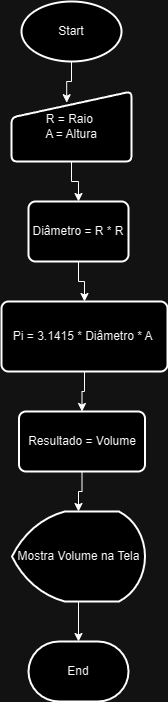

The diagram above was exported from draw.io. Its source (the exported page's mxGraphModel, read from the mxfile embedded in the PNG):
<mxGraphModel dx="1002" dy="535" grid="1" gridSize="10" guides="1" tooltips="1" connect="1" arrows="1" fold="1" page="1" pageScale="1" pageWidth="827" pageHeight="1169" math="0" shadow="0">
  <root>
    <mxCell id="0" />
    <mxCell id="1" parent="0" />
    <mxCell id="shK9FmKNe2BdYEhLe8JS-1" value="Start" style="strokeWidth=2;html=1;shape=mxgraph.flowchart.start_1;whiteSpace=wrap;" parent="1" vertex="1">
      <mxGeometry x="30" y="20" width="100" height="60" as="geometry" />
    </mxCell>
    <mxCell id="zwCVlSt12UbH2DtVHV8--5" style="edgeStyle=orthogonalEdgeStyle;rounded=0;orthogonalLoop=1;jettySize=auto;html=1;entryX=0.5;entryY=0;entryDx=0;entryDy=0;" parent="1" source="zwCVlSt12UbH2DtVHV8--2" target="zwCVlSt12UbH2DtVHV8--4" edge="1">
      <mxGeometry relative="1" as="geometry" />
    </mxCell>
    <mxCell id="zwCVlSt12UbH2DtVHV8--2" value="R = Raio&amp;nbsp;&lt;div&gt;A = Altura&lt;/div&gt;" style="html=1;strokeWidth=2;shape=manualInput;whiteSpace=wrap;rounded=1;size=26;arcSize=11;" parent="1" vertex="1">
      <mxGeometry x="20" y="110" width="120" height="70" as="geometry" />
    </mxCell>
    <mxCell id="zwCVlSt12UbH2DtVHV8--3" style="edgeStyle=orthogonalEdgeStyle;rounded=0;orthogonalLoop=1;jettySize=auto;html=1;entryX=0.46;entryY=0.16;entryDx=0;entryDy=0;entryPerimeter=0;" parent="1" source="shK9FmKNe2BdYEhLe8JS-1" target="zwCVlSt12UbH2DtVHV8--2" edge="1">
      <mxGeometry relative="1" as="geometry" />
    </mxCell>
    <mxCell id="zwCVlSt12UbH2DtVHV8--8" style="edgeStyle=orthogonalEdgeStyle;rounded=0;orthogonalLoop=1;jettySize=auto;html=1;entryX=0.5;entryY=0;entryDx=0;entryDy=0;" parent="1" source="zwCVlSt12UbH2DtVHV8--4" target="zwCVlSt12UbH2DtVHV8--7" edge="1">
      <mxGeometry relative="1" as="geometry" />
    </mxCell>
    <mxCell id="zwCVlSt12UbH2DtVHV8--4" value="Diâmetro = R * R" style="rounded=1;whiteSpace=wrap;html=1;absoluteArcSize=1;arcSize=14;strokeWidth=2;" parent="1" vertex="1">
      <mxGeometry x="37" y="220" width="100" height="60" as="geometry" />
    </mxCell>
    <mxCell id="zwCVlSt12UbH2DtVHV8--12" style="edgeStyle=orthogonalEdgeStyle;rounded=0;orthogonalLoop=1;jettySize=auto;html=1;entryX=0.5;entryY=0;entryDx=0;entryDy=0;" parent="1" source="zwCVlSt12UbH2DtVHV8--7" target="zwCVlSt12UbH2DtVHV8--11" edge="1">
      <mxGeometry relative="1" as="geometry" />
    </mxCell>
    <mxCell id="zwCVlSt12UbH2DtVHV8--7" value="Pi = 3.1415 * Diâmetro * A&amp;nbsp;" style="rounded=1;whiteSpace=wrap;html=1;absoluteArcSize=1;arcSize=14;strokeWidth=2;" parent="1" vertex="1">
      <mxGeometry x="10" y="320" width="166" height="70" as="geometry" />
    </mxCell>
    <mxCell id="zwCVlSt12UbH2DtVHV8--11" value="Resultado = Volume" style="rounded=1;whiteSpace=wrap;html=1;absoluteArcSize=1;arcSize=14;strokeWidth=2;" parent="1" vertex="1">
      <mxGeometry x="27.5" y="430" width="126" height="60" as="geometry" />
    </mxCell>
    <mxCell id="zwCVlSt12UbH2DtVHV8--16" value="Mostra Volume na Tela" style="strokeWidth=2;html=1;shape=mxgraph.flowchart.display;whiteSpace=wrap;" parent="1" vertex="1">
      <mxGeometry x="20.5" y="530" width="133" height="90" as="geometry" />
    </mxCell>
    <mxCell id="zwCVlSt12UbH2DtVHV8--17" style="edgeStyle=orthogonalEdgeStyle;rounded=0;orthogonalLoop=1;jettySize=auto;html=1;entryX=0.5;entryY=0;entryDx=0;entryDy=0;entryPerimeter=0;" parent="1" source="zwCVlSt12UbH2DtVHV8--11" target="zwCVlSt12UbH2DtVHV8--16" edge="1">
      <mxGeometry relative="1" as="geometry" />
    </mxCell>
    <mxCell id="zwCVlSt12UbH2DtVHV8--19" value="End" style="strokeWidth=2;html=1;shape=mxgraph.flowchart.terminator;whiteSpace=wrap;" parent="1" vertex="1">
      <mxGeometry x="37" y="660" width="100" height="60" as="geometry" />
    </mxCell>
    <mxCell id="zwCVlSt12UbH2DtVHV8--20" style="edgeStyle=orthogonalEdgeStyle;rounded=0;orthogonalLoop=1;jettySize=auto;html=1;entryX=0.5;entryY=0;entryDx=0;entryDy=0;entryPerimeter=0;" parent="1" source="zwCVlSt12UbH2DtVHV8--16" target="zwCVlSt12UbH2DtVHV8--19" edge="1">
      <mxGeometry relative="1" as="geometry" />
    </mxCell>
  </root>
</mxGraphModel>